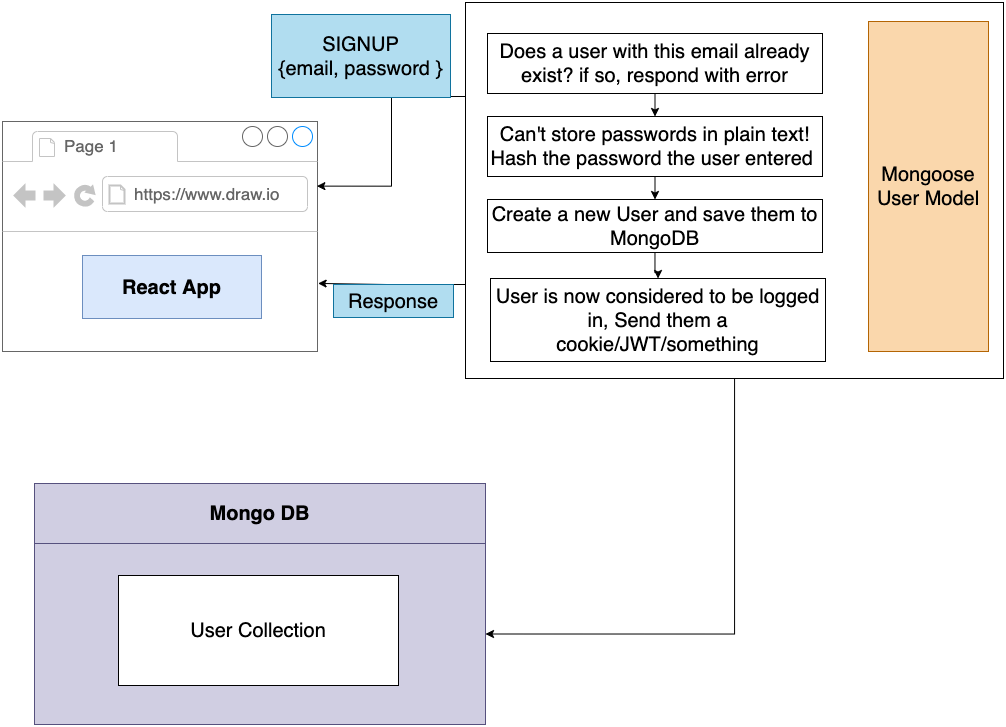

The diagram above was exported from draw.io. Its source (the exported page's mxGraphModel, read from the mxfile embedded in the PNG):
<mxGraphModel dx="1192" dy="715" grid="0" gridSize="10" guides="1" tooltips="1" connect="1" arrows="1" fold="1" page="1" pageScale="1" pageWidth="1100" pageHeight="850" math="0" shadow="0">
  <root>
    <mxCell id="0" />
    <mxCell id="1" parent="0" />
    <mxCell id="zeXGxCLdwRExBBdxxsQn-1" value="" style="strokeWidth=1;shadow=0;dashed=0;align=center;html=1;shape=mxgraph.mockup.containers.browserWindow;rSize=0;strokeColor=#666666;strokeColor2=#008cff;strokeColor3=#c4c4c4;mainText=,;recursiveResize=0;" vertex="1" parent="1">
      <mxGeometry x="23" y="205" width="315" height="230" as="geometry" />
    </mxCell>
    <mxCell id="zeXGxCLdwRExBBdxxsQn-2" value="Page 1" style="strokeWidth=1;shadow=0;dashed=0;align=center;html=1;shape=mxgraph.mockup.containers.anchor;fontSize=17;fontColor=#666666;align=left;" vertex="1" parent="zeXGxCLdwRExBBdxxsQn-1">
      <mxGeometry x="60" y="12" width="110" height="26" as="geometry" />
    </mxCell>
    <mxCell id="zeXGxCLdwRExBBdxxsQn-3" value="https://www.draw.io" style="strokeWidth=1;shadow=0;dashed=0;align=center;html=1;shape=mxgraph.mockup.containers.anchor;rSize=0;fontSize=17;fontColor=#666666;align=left;" vertex="1" parent="zeXGxCLdwRExBBdxxsQn-1">
      <mxGeometry x="130" y="60" width="250" height="26" as="geometry" />
    </mxCell>
    <mxCell id="zeXGxCLdwRExBBdxxsQn-4" value="&lt;b&gt;&lt;font style=&quot;font-size: 20px&quot;&gt;React App&lt;/font&gt;&lt;/b&gt;" style="rounded=0;whiteSpace=wrap;html=1;fillColor=#dae8fc;strokeColor=#6c8ebf;" vertex="1" parent="zeXGxCLdwRExBBdxxsQn-1">
      <mxGeometry x="80" y="134" width="179" height="63" as="geometry" />
    </mxCell>
    <mxCell id="zeXGxCLdwRExBBdxxsQn-10" style="edgeStyle=orthogonalEdgeStyle;rounded=0;orthogonalLoop=1;jettySize=auto;html=1;entryX=1;entryY=0.5;entryDx=0;entryDy=0;fontSize=20;" edge="1" parent="1" source="zeXGxCLdwRExBBdxxsQn-5" target="zeXGxCLdwRExBBdxxsQn-6">
      <mxGeometry relative="1" as="geometry" />
    </mxCell>
    <mxCell id="zeXGxCLdwRExBBdxxsQn-19" style="edgeStyle=orthogonalEdgeStyle;rounded=0;orthogonalLoop=1;jettySize=auto;html=1;exitX=0;exitY=0.75;exitDx=0;exitDy=0;entryX=1.002;entryY=0.704;entryDx=0;entryDy=0;entryPerimeter=0;fontSize=20;" edge="1" parent="1" source="zeXGxCLdwRExBBdxxsQn-5" target="zeXGxCLdwRExBBdxxsQn-1">
      <mxGeometry relative="1" as="geometry" />
    </mxCell>
    <mxCell id="zeXGxCLdwRExBBdxxsQn-21" style="edgeStyle=orthogonalEdgeStyle;rounded=0;orthogonalLoop=1;jettySize=auto;html=1;exitX=0;exitY=0.25;exitDx=0;exitDy=0;entryX=0.998;entryY=0.281;entryDx=0;entryDy=0;entryPerimeter=0;fontSize=20;" edge="1" parent="1" source="zeXGxCLdwRExBBdxxsQn-5" target="zeXGxCLdwRExBBdxxsQn-1">
      <mxGeometry relative="1" as="geometry" />
    </mxCell>
    <mxCell id="zeXGxCLdwRExBBdxxsQn-5" value="" style="rounded=0;whiteSpace=wrap;html=1;fontSize=20;" vertex="1" parent="1">
      <mxGeometry x="486" y="86" width="538" height="376" as="geometry" />
    </mxCell>
    <mxCell id="zeXGxCLdwRExBBdxxsQn-6" value="" style="rounded=0;whiteSpace=wrap;html=1;fontSize=20;fillColor=#d0cee2;strokeColor=#56517e;" vertex="1" parent="1">
      <mxGeometry x="55" y="627" width="451" height="181" as="geometry" />
    </mxCell>
    <mxCell id="zeXGxCLdwRExBBdxxsQn-7" value="&lt;b&gt;Mongo DB&lt;/b&gt;" style="rounded=0;whiteSpace=wrap;html=1;fontSize=20;fillColor=#d0cee2;strokeColor=#56517e;" vertex="1" parent="1">
      <mxGeometry x="55" y="567" width="451" height="60" as="geometry" />
    </mxCell>
    <mxCell id="zeXGxCLdwRExBBdxxsQn-9" value="User Collection" style="rounded=0;whiteSpace=wrap;html=1;fontSize=20;" vertex="1" parent="1">
      <mxGeometry x="139" y="659" width="280" height="110" as="geometry" />
    </mxCell>
    <mxCell id="zeXGxCLdwRExBBdxxsQn-11" value="Mongoose User Model" style="rounded=0;whiteSpace=wrap;html=1;fontSize=20;fillColor=#fad7ac;strokeColor=#b46504;" vertex="1" parent="1">
      <mxGeometry x="889" y="105" width="120" height="330" as="geometry" />
    </mxCell>
    <mxCell id="zeXGxCLdwRExBBdxxsQn-16" style="edgeStyle=orthogonalEdgeStyle;rounded=0;orthogonalLoop=1;jettySize=auto;html=1;exitX=0.5;exitY=1;exitDx=0;exitDy=0;entryX=0.5;entryY=0;entryDx=0;entryDy=0;fontSize=20;" edge="1" parent="1" source="zeXGxCLdwRExBBdxxsQn-12" target="zeXGxCLdwRExBBdxxsQn-13">
      <mxGeometry relative="1" as="geometry" />
    </mxCell>
    <mxCell id="zeXGxCLdwRExBBdxxsQn-12" value="Does a user with this email already exist? if so, respond with error" style="rounded=0;whiteSpace=wrap;html=1;fontSize=20;" vertex="1" parent="1">
      <mxGeometry x="508" y="117" width="335" height="60" as="geometry" />
    </mxCell>
    <mxCell id="zeXGxCLdwRExBBdxxsQn-17" style="edgeStyle=orthogonalEdgeStyle;rounded=0;orthogonalLoop=1;jettySize=auto;html=1;exitX=0.5;exitY=1;exitDx=0;exitDy=0;entryX=0.5;entryY=0;entryDx=0;entryDy=0;fontSize=20;" edge="1" parent="1" source="zeXGxCLdwRExBBdxxsQn-13" target="zeXGxCLdwRExBBdxxsQn-14">
      <mxGeometry relative="1" as="geometry" />
    </mxCell>
    <mxCell id="zeXGxCLdwRExBBdxxsQn-13" value="Can't store passwords in plain text! Hash the password the user entered&amp;nbsp;" style="rounded=0;whiteSpace=wrap;html=1;fontSize=20;" vertex="1" parent="1">
      <mxGeometry x="508" y="200" width="335" height="60" as="geometry" />
    </mxCell>
    <mxCell id="zeXGxCLdwRExBBdxxsQn-18" style="edgeStyle=orthogonalEdgeStyle;rounded=0;orthogonalLoop=1;jettySize=auto;html=1;fontSize=20;" edge="1" parent="1" source="zeXGxCLdwRExBBdxxsQn-14" target="zeXGxCLdwRExBBdxxsQn-15">
      <mxGeometry relative="1" as="geometry" />
    </mxCell>
    <mxCell id="zeXGxCLdwRExBBdxxsQn-14" value="Create a new User and save them to MongoDB" style="rounded=0;whiteSpace=wrap;html=1;fontSize=20;" vertex="1" parent="1">
      <mxGeometry x="508" y="283" width="335" height="53" as="geometry" />
    </mxCell>
    <mxCell id="zeXGxCLdwRExBBdxxsQn-15" value="User is now considered to be logged in, Send them a cookie/JWT/something" style="rounded=0;whiteSpace=wrap;html=1;fontSize=20;" vertex="1" parent="1">
      <mxGeometry x="511" y="362" width="335" height="83" as="geometry" />
    </mxCell>
    <mxCell id="zeXGxCLdwRExBBdxxsQn-20" value="Response" style="rounded=0;whiteSpace=wrap;html=1;fontSize=20;fillColor=#b1ddf0;strokeColor=#10739e;" vertex="1" parent="1">
      <mxGeometry x="354" y="368" width="120" height="33" as="geometry" />
    </mxCell>
    <mxCell id="zeXGxCLdwRExBBdxxsQn-22" value="SIGNUP&lt;br&gt;{email, password }" style="rounded=0;whiteSpace=wrap;html=1;fontSize=20;fillColor=#b1ddf0;strokeColor=#10739e;" vertex="1" parent="1">
      <mxGeometry x="292" y="98" width="179" height="83" as="geometry" />
    </mxCell>
  </root>
</mxGraphModel>